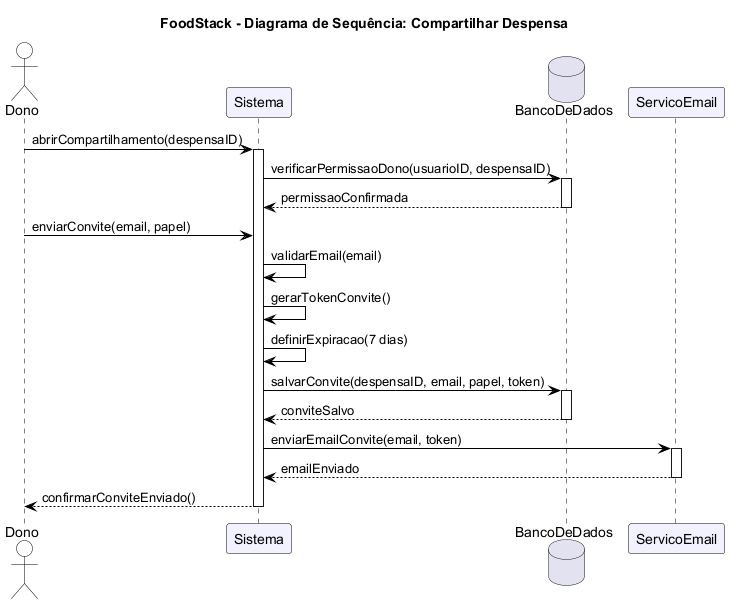

The diagram above was rendered by PlantUML. Its source (embedded in the PNG):
@startuml
title FoodStack - Diagrama de Sequência: Compartilhar Despensa

skinparam shadowing false
skinparam defaultFontName Arial
skinparam sequence {
  ArrowColor Black
  LifeLineBorderColor Black
  ParticipantBorderColor Black
  ParticipantBackgroundColor #F2F2FF
  ActorBorderColor Black
  ActorBackgroundColor White
  DatabaseBorderColor Black
  DatabaseBackgroundColor White
}

actor "Dono" as Dono
participant "Sistema" as Sistema
database "BancoDeDados" as BancoDeDados
participant "ServicoEmail" as ServicoEmail

Dono -> Sistema : abrirCompartilhamento(despensaID)
activate Sistema
Sistema -> BancoDeDados : verificarPermissaoDono(usuarioID, despensaID)
activate BancoDeDados
BancoDeDados --> Sistema : permissaoConfirmada
deactivate BancoDeDados

Dono -> Sistema : enviarConvite(email, papel)
Sistema -> Sistema : validarEmail(email)
Sistema -> Sistema : gerarTokenConvite()
Sistema -> Sistema : definirExpiracao(7 dias)

Sistema -> BancoDeDados : salvarConvite(despensaID, email, papel, token)
activate BancoDeDados
BancoDeDados --> Sistema : conviteSalvo
deactivate BancoDeDados

Sistema -> ServicoEmail : enviarEmailConvite(email, token)
activate ServicoEmail
ServicoEmail --> Sistema : emailEnviado
deactivate ServicoEmail

Sistema --> Dono : confirmarConviteEnviado()
deactivate Sistema
@enduml